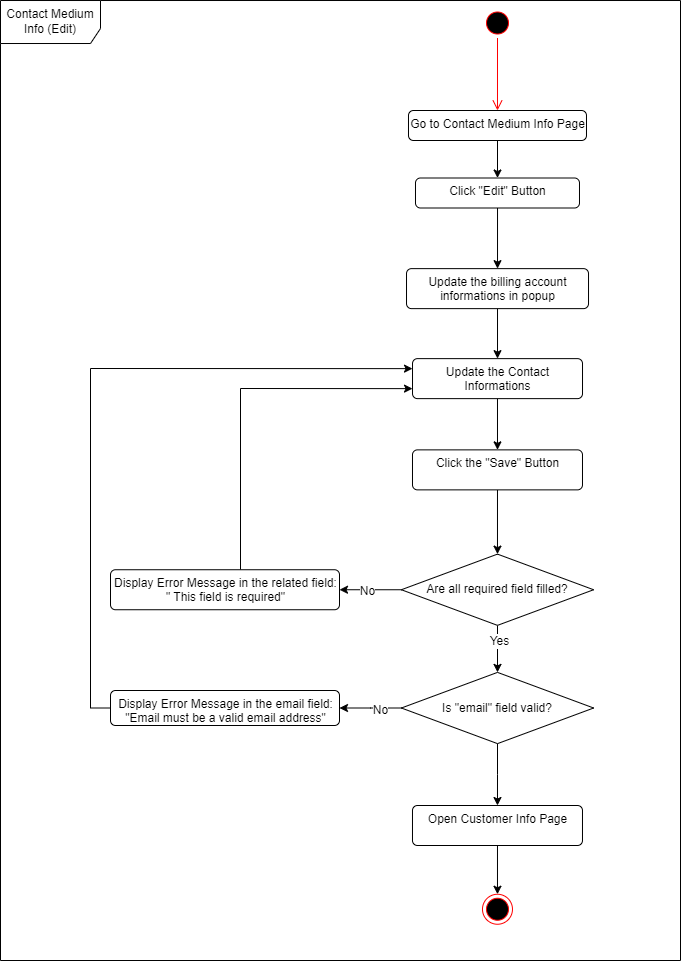

The diagram above was exported from draw.io. Its source (the exported page's mxGraphModel, read from the mxfile embedded in the PNG):
<mxGraphModel dx="2585" dy="1175" grid="1" gridSize="10" guides="1" tooltips="1" connect="1" arrows="1" fold="1" page="1" pageScale="1" pageWidth="827" pageHeight="1169" math="0" shadow="0">
  <root>
    <mxCell id="0" />
    <mxCell id="1" parent="0" />
    <mxCell id="2" value="Contact Medium Info (Edit)" style="shape=umlFrame;whiteSpace=wrap;html=1;fillColor=#FFFFFF;width=100;height=43;" vertex="1" parent="1">
      <mxGeometry x="9090" y="45.01" width="680" height="960" as="geometry" />
    </mxCell>
    <mxCell id="3" value="" style="ellipse;html=1;shape=startState;fillColor=#000000;strokeColor=#ff0000;" vertex="1" parent="1">
      <mxGeometry x="9572" y="52.5" width="30" height="30" as="geometry" />
    </mxCell>
    <mxCell id="4" value="" style="edgeStyle=orthogonalEdgeStyle;html=1;verticalAlign=bottom;endArrow=open;endSize=8;strokeColor=#ff0000;rounded=0;entryX=0.5;entryY=0;entryDx=0;entryDy=0;" edge="1" source="3" target="8" parent="1">
      <mxGeometry relative="1" as="geometry">
        <mxPoint x="9531" y="152.5" as="targetPoint" />
        <Array as="points" />
      </mxGeometry>
    </mxCell>
    <mxCell id="5" style="edgeStyle=orthogonalEdgeStyle;rounded=0;orthogonalLoop=1;jettySize=auto;html=1;entryX=0.5;entryY=0;entryDx=0;entryDy=0;" edge="1" source="6" target="17" parent="1">
      <mxGeometry relative="1" as="geometry">
        <mxPoint x="9587.01" y="287.5" as="targetPoint" />
      </mxGeometry>
    </mxCell>
    <mxCell id="6" value="Click &quot;Edit&quot; Button" style="html=1;align=center;verticalAlign=top;rounded=1;absoluteArcSize=1;arcSize=10;dashed=0;fillColor=#FFFFFF;" vertex="1" parent="1">
      <mxGeometry x="9504.99" y="222.5" width="164" height="30" as="geometry" />
    </mxCell>
    <mxCell id="7" style="edgeStyle=orthogonalEdgeStyle;rounded=0;orthogonalLoop=1;jettySize=auto;html=1;" edge="1" source="8" target="6" parent="1">
      <mxGeometry relative="1" as="geometry" />
    </mxCell>
    <mxCell id="8" value="Go to Contact Medium Info Page" style="html=1;align=center;verticalAlign=top;rounded=1;absoluteArcSize=1;arcSize=10;dashed=0;fillColor=#FFFFFF;" vertex="1" parent="1">
      <mxGeometry x="9497.99" y="155" width="178" height="30" as="geometry" />
    </mxCell>
    <mxCell id="9" style="edgeStyle=orthogonalEdgeStyle;rounded=0;orthogonalLoop=1;jettySize=auto;html=1;entryX=1;entryY=0.5;entryDx=0;entryDy=0;fontSize=12;" edge="1" source="13" target="15" parent="1">
      <mxGeometry relative="1" as="geometry" />
    </mxCell>
    <mxCell id="10" value="No" style="edgeLabel;html=1;align=center;verticalAlign=middle;resizable=0;points=[];fontSize=12;" vertex="1" connectable="0" parent="9">
      <mxGeometry x="0.1466" y="1" relative="1" as="geometry">
        <mxPoint as="offset" />
      </mxGeometry>
    </mxCell>
    <mxCell id="11" style="edgeStyle=orthogonalEdgeStyle;rounded=0;orthogonalLoop=1;jettySize=auto;html=1;entryX=0.5;entryY=0;entryDx=0;entryDy=0;fontSize=12;" edge="1" source="13" target="25" parent="1">
      <mxGeometry relative="1" as="geometry">
        <mxPoint x="9587.01" y="719.24" as="targetPoint" />
      </mxGeometry>
    </mxCell>
    <mxCell id="12" value="Yes" style="edgeLabel;html=1;align=center;verticalAlign=middle;resizable=0;points=[];fontSize=12;" vertex="1" connectable="0" parent="11">
      <mxGeometry x="-0.3378" y="1" relative="1" as="geometry">
        <mxPoint as="offset" />
      </mxGeometry>
    </mxCell>
    <mxCell id="13" value="Are all required field filled?" style="rhombus;whiteSpace=wrap;html=1;fillColor=#FFFFFF;" vertex="1" parent="1">
      <mxGeometry x="9490.859999999999" y="598.62" width="192.25" height="71.25" as="geometry" />
    </mxCell>
    <mxCell id="14" style="edgeStyle=orthogonalEdgeStyle;rounded=0;orthogonalLoop=1;jettySize=auto;html=1;entryX=0;entryY=0.75;entryDx=0;entryDy=0;fontSize=12;" edge="1" source="15" target="19" parent="1">
      <mxGeometry relative="1" as="geometry">
        <Array as="points">
          <mxPoint x="9330" y="433" />
        </Array>
      </mxGeometry>
    </mxCell>
    <mxCell id="15" value="Display Error Message in the related field: &lt;br&gt;&quot; This field is required&quot;" style="html=1;align=center;verticalAlign=top;rounded=1;absoluteArcSize=1;arcSize=10;dashed=0;fillColor=#FFFFFF;" vertex="1" parent="1">
      <mxGeometry x="9200" y="614.24" width="229" height="40" as="geometry" />
    </mxCell>
    <mxCell id="16" style="edgeStyle=orthogonalEdgeStyle;rounded=0;orthogonalLoop=1;jettySize=auto;html=1;entryX=0.5;entryY=0;entryDx=0;entryDy=0;fontSize=12;" edge="1" source="17" target="19" parent="1">
      <mxGeometry relative="1" as="geometry" />
    </mxCell>
    <mxCell id="17" value="Update the billing account &lt;br&gt;informations in popup" style="html=1;align=center;verticalAlign=top;rounded=1;absoluteArcSize=1;arcSize=10;dashed=0;fillColor=#FFFFFF;" vertex="1" parent="1">
      <mxGeometry x="9496.01" y="313.13" width="182.01" height="40" as="geometry" />
    </mxCell>
    <mxCell id="18" style="edgeStyle=orthogonalEdgeStyle;rounded=0;orthogonalLoop=1;jettySize=auto;html=1;entryX=0.5;entryY=0;entryDx=0;entryDy=0;fontSize=12;" edge="1" source="19" target="21" parent="1">
      <mxGeometry relative="1" as="geometry" />
    </mxCell>
    <mxCell id="19" value="&lt;span style=&quot;border-color: var(--border-color);&quot;&gt;Update the Contact &lt;br&gt;Informations&lt;/span&gt;" style="html=1;align=center;verticalAlign=top;rounded=1;absoluteArcSize=1;arcSize=10;dashed=0;fillColor=#FFFFFF;" vertex="1" parent="1">
      <mxGeometry x="9502.01" y="403.13" width="170" height="40" as="geometry" />
    </mxCell>
    <mxCell id="20" style="edgeStyle=orthogonalEdgeStyle;rounded=0;orthogonalLoop=1;jettySize=auto;html=1;entryX=0.5;entryY=0;entryDx=0;entryDy=0;fontSize=12;" edge="1" source="21" target="13" parent="1">
      <mxGeometry relative="1" as="geometry" />
    </mxCell>
    <mxCell id="21" value="Click the &quot;Save&quot; Button" style="html=1;align=center;verticalAlign=top;rounded=1;absoluteArcSize=1;arcSize=10;dashed=0;fillColor=#FFFFFF;" vertex="1" parent="1">
      <mxGeometry x="9501.99" y="494.37" width="170" height="40" as="geometry" />
    </mxCell>
    <mxCell id="22" style="edgeStyle=orthogonalEdgeStyle;rounded=0;orthogonalLoop=1;jettySize=auto;html=1;entryX=1;entryY=0.5;entryDx=0;entryDy=0;fontSize=12;" edge="1" source="25" target="27" parent="1">
      <mxGeometry relative="1" as="geometry" />
    </mxCell>
    <mxCell id="23" value="No" style="edgeLabel;html=1;align=center;verticalAlign=middle;resizable=0;points=[];fontSize=12;" vertex="1" connectable="0" parent="22">
      <mxGeometry x="-0.2335" y="1" relative="1" as="geometry">
        <mxPoint as="offset" />
      </mxGeometry>
    </mxCell>
    <mxCell id="24" style="edgeStyle=orthogonalEdgeStyle;rounded=0;orthogonalLoop=1;jettySize=auto;html=1;fontSize=12;entryX=0.5;entryY=0;entryDx=0;entryDy=0;" edge="1" source="25" target="30" parent="1">
      <mxGeometry relative="1" as="geometry">
        <mxPoint x="9587.02" y="850" as="targetPoint" />
      </mxGeometry>
    </mxCell>
    <mxCell id="25" value="Is &quot;email&quot; field valid?" style="rhombus;whiteSpace=wrap;html=1;fillColor=#FFFFFF;" vertex="1" parent="1">
      <mxGeometry x="9490.89" y="716.88" width="192.25" height="71.25" as="geometry" />
    </mxCell>
    <mxCell id="26" style="edgeStyle=orthogonalEdgeStyle;rounded=0;orthogonalLoop=1;jettySize=auto;html=1;entryX=0;entryY=0.25;entryDx=0;entryDy=0;fontSize=12;" edge="1" source="27" target="19" parent="1">
      <mxGeometry relative="1" as="geometry">
        <Array as="points">
          <mxPoint x="9180" y="753" />
          <mxPoint x="9180" y="413" />
        </Array>
      </mxGeometry>
    </mxCell>
    <mxCell id="27" value="Display Error Message in the email field: &lt;br&gt;&quot;Email must be a valid email address&quot;" style="html=1;align=center;verticalAlign=top;rounded=1;absoluteArcSize=1;arcSize=10;dashed=0;fillColor=#FFFFFF;" vertex="1" parent="1">
      <mxGeometry x="9200" y="735" width="229" height="35" as="geometry" />
    </mxCell>
    <mxCell id="28" value="" style="ellipse;html=1;shape=endState;fillColor=#000000;strokeColor=#ff0000;" vertex="1" parent="1">
      <mxGeometry x="9571.98" y="938.75" width="30" height="30" as="geometry" />
    </mxCell>
    <mxCell id="29" style="edgeStyle=orthogonalEdgeStyle;rounded=0;orthogonalLoop=1;jettySize=auto;html=1;fontSize=12;" edge="1" source="30" target="28" parent="1">
      <mxGeometry relative="1" as="geometry" />
    </mxCell>
    <mxCell id="30" value="Open Customer Info Page" style="html=1;align=center;verticalAlign=top;rounded=1;absoluteArcSize=1;arcSize=10;dashed=0;fillColor=#FFFFFF;" vertex="1" parent="1">
      <mxGeometry x="9501.98" y="850" width="170" height="40" as="geometry" />
    </mxCell>
  </root>
</mxGraphModel>